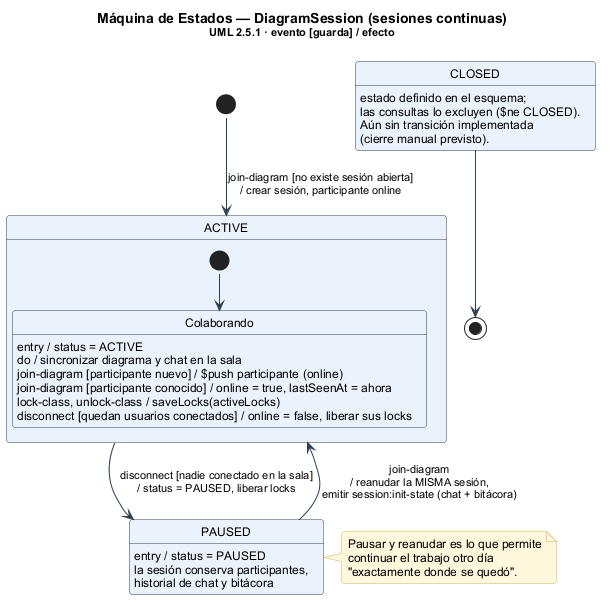

The diagram above was rendered by PlantUML. Its source (embedded in the PNG):
@startuml 07_estados_sesion
' Máquina de estados — sesión continua de un diagrama — UML 2.5.1 (OMG)
' Refleja: backend/src/diagrams/sessions.service.ts (join, leave, saveLocks)
'          y backend/src/diagrams/diagrams.gateway.ts (handleJoin, handleDisconnect)
!include _estilo.iuml
skinparam state {
  BackgroundColor #EAF2FB
  BorderColor #2C3E50
}
title Máquina de Estados — DiagramSession (sesiones continuas)\n<size:11>UML 2.5.1 · evento [guarda] / efecto</size>

[*] --> ACTIVE : join-diagram [no existe sesión abierta]\n/ crear sesión, participante online

state ACTIVE {
  [*] --> Colaborando
  Colaborando : entry / status = ACTIVE
  Colaborando : do / sincronizar diagrama y chat en la sala
  Colaborando : join-diagram [participante nuevo] / $push participante (online)
  Colaborando : join-diagram [participante conocido] / online = true, lastSeenAt = ahora
  Colaborando : lock-class, unlock-class / saveLocks(activeLocks)
  Colaborando : disconnect [quedan usuarios conectados] / online = false, liberar sus locks
}

ACTIVE --> PAUSED : disconnect [nadie conectado en la sala]\n/ status = PAUSED, liberar locks
PAUSED --> ACTIVE : join-diagram\n/ reanudar la MISMA sesión,\nemitir session:init-state (chat + bitácora)

state PAUSED : entry / status = PAUSED
state PAUSED : la sesión conserva participantes,\nhistorial de chat y bitácora

state CLOSED
CLOSED : estado definido en el esquema;
CLOSED : las consultas lo excluyen ($ne CLOSED).
CLOSED : Aún sin transición implementada
CLOSED : (cierre manual previsto).
CLOSED --> [*]

note right of PAUSED
  Pausar y reanudar es lo que permite
  continuar el trabajo otro día
  "exactamente donde se quedó".
end note
@enduml